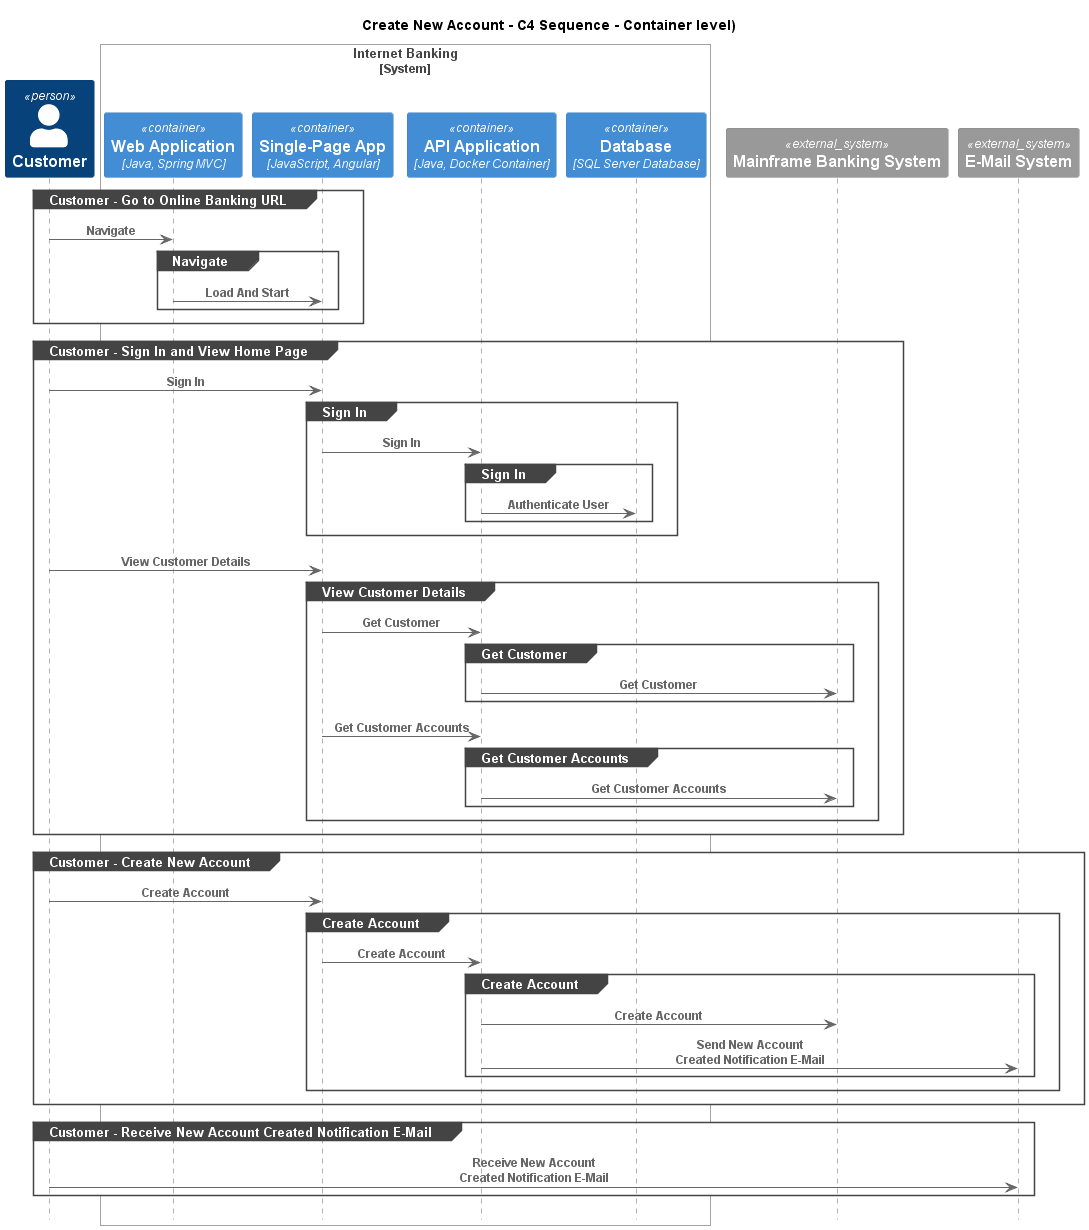

The diagram above was rendered by PlantUML. Its source (embedded in the PNG):
@startuml
!pragma layout smetana
!include ..\..\.c4s\C4_Sequence.puml

title Create New Account - C4 Sequence - Container level)

Person(BigBankPlc.Actors.Customer, "Customer", "A customer of the bank, with personal bank accounts")

System_Boundary(BigBankPlc.SoftwareSystems.InternetBanking, "Internet Banking")
    Container(BigBankPlc.SoftwareSystems.InternetBanking.Containers.WebApplication, "Web Application", "Java, Spring MVC", "Delivers the static content and the Internet banking SPA")
    Container(BigBankPlc.SoftwareSystems.InternetBanking.Containers.SinglePageApp, "Single-Page App", "JavaScript, Angular", "Provides all the Internet banking functionality to customers via their web browser")
    Container(BigBankPlc.SoftwareSystems.InternetBanking.Containers.APIApplication, "API Application", "Java, Docker Container", "Provides Internet banking functionality via API")
    ContainerDb(BigBankPlc.SoftwareSystems.InternetBanking.Containers.Database, "Database", "SQL Server Database", "Stores user registration information, hashed auth credentials, access logs, etc.")
Boundary_End()
System_Ext(BigBankPlc.SoftwareSystems.MainframeBankingSystem, "Mainframe Banking System", "")
System_Ext(BigBankPlc.SoftwareSystems.EMailSystem, "E-Mail System", "The internal Microsoft Exchange system")

group Customer - Go to Online Banking URL
Rel(BigBankPlc.Actors.Customer, BigBankPlc.SoftwareSystems.InternetBanking.Containers.WebApplication, "Navigate")
group Navigate
Rel(BigBankPlc.SoftwareSystems.InternetBanking.Containers.WebApplication, BigBankPlc.SoftwareSystems.InternetBanking.Containers.SinglePageApp, "Load And Start")
end
end
group Customer - Sign In and View Home Page
Rel(BigBankPlc.Actors.Customer, BigBankPlc.SoftwareSystems.InternetBanking.Containers.SinglePageApp, "Sign In")
group Sign In
Rel(BigBankPlc.SoftwareSystems.InternetBanking.Containers.SinglePageApp, BigBankPlc.SoftwareSystems.InternetBanking.Containers.APIApplication, "Sign In")
group Sign In
Rel(BigBankPlc.SoftwareSystems.InternetBanking.Containers.APIApplication, BigBankPlc.SoftwareSystems.InternetBanking.Containers.Database, "Authenticate User")
end
end
Rel(BigBankPlc.Actors.Customer, BigBankPlc.SoftwareSystems.InternetBanking.Containers.SinglePageApp, "View Customer Details")
group View Customer Details
Rel(BigBankPlc.SoftwareSystems.InternetBanking.Containers.SinglePageApp, BigBankPlc.SoftwareSystems.InternetBanking.Containers.APIApplication, "Get Customer")
group Get Customer
Rel(BigBankPlc.SoftwareSystems.InternetBanking.Containers.APIApplication, BigBankPlc.SoftwareSystems.MainframeBankingSystem, "Get Customer")
end
Rel(BigBankPlc.SoftwareSystems.InternetBanking.Containers.SinglePageApp, BigBankPlc.SoftwareSystems.InternetBanking.Containers.APIApplication, "Get Customer Accounts")
group Get Customer Accounts
Rel(BigBankPlc.SoftwareSystems.InternetBanking.Containers.APIApplication, BigBankPlc.SoftwareSystems.MainframeBankingSystem, "Get Customer Accounts")
end
end
end
group Customer - Create New Account
Rel(BigBankPlc.Actors.Customer, BigBankPlc.SoftwareSystems.InternetBanking.Containers.SinglePageApp, "Create Account")
group Create Account
Rel(BigBankPlc.SoftwareSystems.InternetBanking.Containers.SinglePageApp, BigBankPlc.SoftwareSystems.InternetBanking.Containers.APIApplication, "Create Account")
group Create Account
Rel(BigBankPlc.SoftwareSystems.InternetBanking.Containers.APIApplication, BigBankPlc.SoftwareSystems.MainframeBankingSystem, "Create Account")
Rel(BigBankPlc.SoftwareSystems.InternetBanking.Containers.APIApplication, BigBankPlc.SoftwareSystems.EMailSystem, "Send New Account Created Notification E-Mail")
end
end
end
group Customer - Receive New Account Created Notification E-Mail
Rel(BigBankPlc.Actors.Customer, BigBankPlc.SoftwareSystems.EMailSystem, "Receive New Account Created Notification E-Mail")
end


@enduml